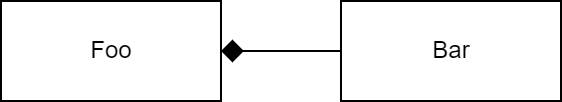

The diagram above was exported from draw.io. Its source (the exported page's mxGraphModel, read from the mxfile embedded in the PNG):
<mxGraphModel dx="1887" dy="1100" grid="1" gridSize="10" guides="1" tooltips="1" connect="1" arrows="1" fold="1" page="1" pageScale="1" pageWidth="1169" pageHeight="827" math="0" shadow="0">
  <root>
    <mxCell id="0" />
    <mxCell id="1" parent="0" />
    <mxCell id="_V74O2lMqpHIOtKllMQM-1" value="Foo" style="html=1;" vertex="1" parent="1">
      <mxGeometry x="444" y="400" width="110" height="50" as="geometry" />
    </mxCell>
    <mxCell id="_V74O2lMqpHIOtKllMQM-2" value="Bar" style="html=1;" vertex="1" parent="1">
      <mxGeometry x="614" y="400" width="110" height="50" as="geometry" />
    </mxCell>
    <mxCell id="_V74O2lMqpHIOtKllMQM-3" value="" style="endArrow=none;html=1;rounded=0;entryX=0;entryY=0.5;entryDx=0;entryDy=0;exitX=1;exitY=0.5;exitDx=0;exitDy=0;endFill=0;strokeWidth=1;endSize=9;startArrow=diamond;startFill=1;startSize=9;" edge="1" parent="1" source="_V74O2lMqpHIOtKllMQM-1" target="_V74O2lMqpHIOtKllMQM-2">
      <mxGeometry width="50" height="50" relative="1" as="geometry">
        <mxPoint x="554" y="430" as="sourcePoint" />
        <mxPoint x="604" y="380" as="targetPoint" />
      </mxGeometry>
    </mxCell>
  </root>
</mxGraphModel>